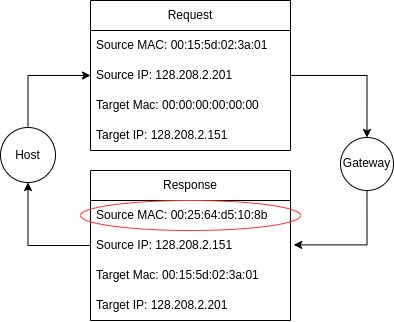

The diagram above was exported from draw.io. Its source (the exported page's mxGraphModel, read from the mxfile embedded in the PNG):
<mxGraphModel dx="238" dy="389" grid="1" gridSize="10" guides="1" tooltips="1" connect="1" arrows="1" fold="1" page="1" pageScale="1" pageWidth="827" pageHeight="1169" math="0" shadow="0">
  <root>
    <mxCell id="0" />
    <mxCell id="1" parent="0" />
    <mxCell id="OFJzRGl863EXDF0t_O-Z-2" value="Request" style="swimlane;fontStyle=0;childLayout=stackLayout;horizontal=1;startSize=30;horizontalStack=0;resizeParent=1;resizeParentMax=0;resizeLast=0;collapsible=1;marginBottom=0;whiteSpace=wrap;html=1;" vertex="1" parent="1">
      <mxGeometry x="220" y="430" width="200" height="150" as="geometry" />
    </mxCell>
    <mxCell id="OFJzRGl863EXDF0t_O-Z-3" value="Source MAC: 00:15:5d:02:3a:01" style="text;align=left;verticalAlign=middle;spacingLeft=4;spacingRight=4;overflow=hidden;points=[[0,0.5],[1,0.5]];portConstraint=eastwest;rotatable=0;whiteSpace=wrap;html=1;" vertex="1" parent="OFJzRGl863EXDF0t_O-Z-2">
      <mxGeometry y="30" width="200" height="30" as="geometry" />
    </mxCell>
    <mxCell id="OFJzRGl863EXDF0t_O-Z-4" value="Source IP: 128.208.2.201" style="text;strokeColor=none;fillColor=none;align=left;verticalAlign=middle;spacingLeft=4;spacingRight=4;overflow=hidden;points=[[0,0.5],[1,0.5]];portConstraint=eastwest;rotatable=0;whiteSpace=wrap;html=1;" vertex="1" parent="OFJzRGl863EXDF0t_O-Z-2">
      <mxGeometry y="60" width="200" height="30" as="geometry" />
    </mxCell>
    <mxCell id="OFJzRGl863EXDF0t_O-Z-5" value="Target Mac: 00:00:00:00:00:00&lt;span style=&quot;white-space: pre;&quot;&gt;&#09;&lt;/span&gt;" style="text;strokeColor=none;fillColor=none;align=left;verticalAlign=middle;spacingLeft=4;spacingRight=4;overflow=hidden;points=[[0,0.5],[1,0.5]];portConstraint=eastwest;rotatable=0;whiteSpace=wrap;html=1;" vertex="1" parent="OFJzRGl863EXDF0t_O-Z-2">
      <mxGeometry y="90" width="200" height="30" as="geometry" />
    </mxCell>
    <mxCell id="OFJzRGl863EXDF0t_O-Z-6" value="Target IP: 128.208.2.151&lt;span style=&quot;white-space: pre;&quot;&gt;&#09;&lt;/span&gt;" style="text;strokeColor=none;fillColor=none;align=left;verticalAlign=middle;spacingLeft=4;spacingRight=4;overflow=hidden;points=[[0,0.5],[1,0.5]];portConstraint=eastwest;rotatable=0;whiteSpace=wrap;html=1;" vertex="1" parent="OFJzRGl863EXDF0t_O-Z-2">
      <mxGeometry y="120" width="200" height="30" as="geometry" />
    </mxCell>
    <mxCell id="OFJzRGl863EXDF0t_O-Z-15" style="edgeStyle=orthogonalEdgeStyle;rounded=0;orthogonalLoop=1;jettySize=auto;html=1;exitX=0;exitY=0.5;exitDx=0;exitDy=0;entryX=0.5;entryY=1;entryDx=0;entryDy=0;" edge="1" parent="1" source="OFJzRGl863EXDF0t_O-Z-7" target="OFJzRGl863EXDF0t_O-Z-13">
      <mxGeometry relative="1" as="geometry" />
    </mxCell>
    <mxCell id="OFJzRGl863EXDF0t_O-Z-7" value="Response" style="swimlane;fontStyle=0;childLayout=stackLayout;horizontal=1;startSize=30;horizontalStack=0;resizeParent=1;resizeParentMax=0;resizeLast=0;collapsible=1;marginBottom=0;whiteSpace=wrap;html=1;" vertex="1" parent="1">
      <mxGeometry x="220" y="600" width="200" height="150" as="geometry" />
    </mxCell>
    <mxCell id="OFJzRGl863EXDF0t_O-Z-8" value="Source MAC: 00:25:64:d5:10:8b" style="text;align=left;verticalAlign=middle;spacingLeft=4;spacingRight=4;overflow=hidden;points=[[0,0.5],[1,0.5]];portConstraint=eastwest;rotatable=0;whiteSpace=wrap;html=1;" vertex="1" parent="OFJzRGl863EXDF0t_O-Z-7">
      <mxGeometry y="30" width="200" height="30" as="geometry" />
    </mxCell>
    <mxCell id="OFJzRGl863EXDF0t_O-Z-9" value="Source IP: 128.208.2.151" style="text;strokeColor=none;fillColor=none;align=left;verticalAlign=middle;spacingLeft=4;spacingRight=4;overflow=hidden;points=[[0,0.5],[1,0.5]];portConstraint=eastwest;rotatable=0;whiteSpace=wrap;html=1;" vertex="1" parent="OFJzRGl863EXDF0t_O-Z-7">
      <mxGeometry y="60" width="200" height="30" as="geometry" />
    </mxCell>
    <mxCell id="OFJzRGl863EXDF0t_O-Z-10" value="Target Mac: 00:15:5d:02:3a:01" style="text;strokeColor=none;fillColor=none;align=left;verticalAlign=middle;spacingLeft=4;spacingRight=4;overflow=hidden;points=[[0,0.5],[1,0.5]];portConstraint=eastwest;rotatable=0;whiteSpace=wrap;html=1;" vertex="1" parent="OFJzRGl863EXDF0t_O-Z-7">
      <mxGeometry y="90" width="200" height="30" as="geometry" />
    </mxCell>
    <mxCell id="OFJzRGl863EXDF0t_O-Z-11" value="Target IP: 128.208.2.201" style="text;strokeColor=none;fillColor=none;align=left;verticalAlign=middle;spacingLeft=4;spacingRight=4;overflow=hidden;points=[[0,0.5],[1,0.5]];portConstraint=eastwest;rotatable=0;whiteSpace=wrap;html=1;" vertex="1" parent="OFJzRGl863EXDF0t_O-Z-7">
      <mxGeometry y="120" width="200" height="30" as="geometry" />
    </mxCell>
    <mxCell id="OFJzRGl863EXDF0t_O-Z-12" value="" style="ellipse;whiteSpace=wrap;html=1;fillColor=none;strokeColor=#FF3333;" vertex="1" parent="1">
      <mxGeometry x="210" y="630" width="220" height="30" as="geometry" />
    </mxCell>
    <mxCell id="OFJzRGl863EXDF0t_O-Z-14" style="edgeStyle=orthogonalEdgeStyle;rounded=0;orthogonalLoop=1;jettySize=auto;html=1;exitX=0.5;exitY=0;exitDx=0;exitDy=0;entryX=0;entryY=0.5;entryDx=0;entryDy=0;" edge="1" parent="1" source="OFJzRGl863EXDF0t_O-Z-13" target="OFJzRGl863EXDF0t_O-Z-4">
      <mxGeometry relative="1" as="geometry" />
    </mxCell>
    <mxCell id="OFJzRGl863EXDF0t_O-Z-13" value="Host" style="ellipse;whiteSpace=wrap;html=1;aspect=fixed;strokeColor=#000000;fillColor=none;" vertex="1" parent="1">
      <mxGeometry x="130" y="557" width="55" height="55" as="geometry" />
    </mxCell>
    <mxCell id="OFJzRGl863EXDF0t_O-Z-18" style="edgeStyle=orthogonalEdgeStyle;rounded=0;orthogonalLoop=1;jettySize=auto;html=1;exitX=0.5;exitY=1;exitDx=0;exitDy=0;entryX=1.016;entryY=0.48;entryDx=0;entryDy=0;entryPerimeter=0;" edge="1" parent="1" source="OFJzRGl863EXDF0t_O-Z-16" target="OFJzRGl863EXDF0t_O-Z-9">
      <mxGeometry relative="1" as="geometry" />
    </mxCell>
    <mxCell id="OFJzRGl863EXDF0t_O-Z-16" value="Gateway" style="ellipse;whiteSpace=wrap;html=1;aspect=fixed;strokeColor=#000000;fillColor=none;" vertex="1" parent="1">
      <mxGeometry x="470" y="567" width="53" height="53" as="geometry" />
    </mxCell>
    <mxCell id="OFJzRGl863EXDF0t_O-Z-17" style="edgeStyle=orthogonalEdgeStyle;rounded=0;orthogonalLoop=1;jettySize=auto;html=1;exitX=1;exitY=0.5;exitDx=0;exitDy=0;entryX=0.5;entryY=0;entryDx=0;entryDy=0;" edge="1" parent="1" source="OFJzRGl863EXDF0t_O-Z-4" target="OFJzRGl863EXDF0t_O-Z-16">
      <mxGeometry relative="1" as="geometry" />
    </mxCell>
  </root>
</mxGraphModel>